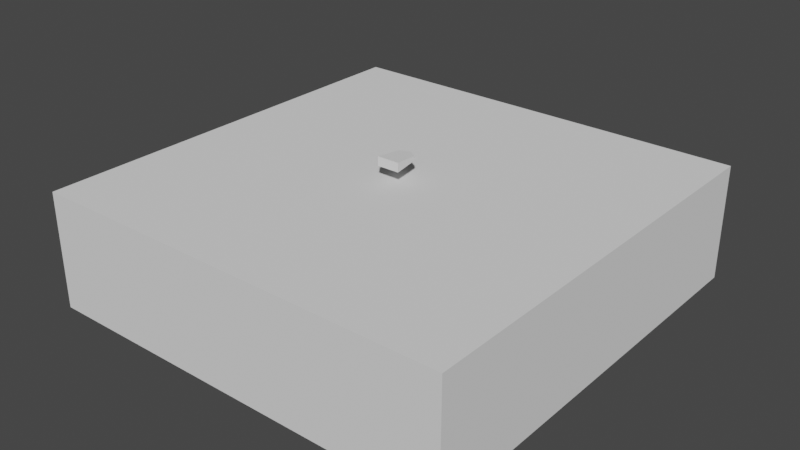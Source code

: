 # Source: shogi.blend  (saved by Blender 3.3.6; exported with 4.5.12 LTS)
import bpy
from mathutils import Matrix  # noqa: F401  (used for matrix-valued properties, if any)

bpy.ops.wm.read_factory_settings(use_empty=True)
scene = bpy.context.scene
scene.name = 'Scene'

# ---- collections
col_collection = bpy.data.collections.new('Collection'); scene.collection.children.link(col_collection)

# ---- world
world_world = bpy.data.worlds.new('World'); scene.world = world_world
world_world.use_nodes = True; world_world.node_tree.nodes.clear()
_N = world_world.node_tree.nodes; _L = world_world.node_tree.links
n0 = _N.new('ShaderNodeOutputWorld'); n0.name = 'World Output'; n0.location = (300, 300)
n1 = _N.new('ShaderNodeBackground'); n1.name = 'Background'; n1.location = (10, 300)
n1.inputs[0].default_value = (0.05088, 0.05088, 0.05088, 1.0)
_L.new(n1.outputs[0], n0.inputs[0])
n0.is_active_output = True
world_world.color = (0.05088, 0.05088, 0.05088)
world_world.use_sun_shadow = False
world_world.sun_shadow_jitter_overblur = 0.0

# ---- meshes
me_cube = bpy.data.meshes.new('Cube')
me_cube.from_pydata([(0.2927, -0.4228, 0.1175), (0.2927, -0.4228, -0.1175), (-0.2927, -0.4228, 0.1175), (-0.2927, -0.4228, -0.1175), (0.2371, 0.2333, 0.06009), (0.2371, 0.2333, -0.06009), (-0.2371, 0.2333, 0.06009), (-0.2371, 0.2333, -0.06009), (1.587e-08, 0.3791, -0.04733), (1.587e-08, 0.3791, 0.04733)], [], [(0, 4, 9, 6, 2), (3, 2, 6, 7), (7, 6, 9, 8), (5, 1, 3, 7, 8), (1, 0, 2, 3), (5, 4, 0, 1), (8, 9, 4, 5)])
_uv = me_cube.uv_layers.new(name='UVMap')
_uv.uv.foreach_set('vector', [0.5037, 0.5058, 0.4696, 0.9101, 0.324, 1.0, 0.1784, 0.9101, 0.1443, 0.5058, 0.7189, 0.0, 0.8632, 0.0, 0.8279, 0.4043, 0.7541, 0.4043, 0.7541, 0.4043, 0.8279, 0.4043, 0.8201, 0.5058, 0.762, 0.5058, 0.5379, 0.9101, 0.5037, 0.5058, 0.8632, 0.5058, 0.829, 0.9101, 0.6834, 1.0, 0.5746, 0.1463, 0.7189, 0.1463, 0.7189, 0.5058, 0.5746, 0.5058, 0.109, 0.8985, 0.03524, 0.8985, 0.0, 0.4942, 0.1443, 0.4942, 0.1012, 1.0, 0.04307, 1.0, 0.03524, 0.8985, 0.109, 0.8985])
me_cube.use_mirror_vertex_groups = False
me_cube.update()
me_cube_002 = bpy.data.meshes.new('Cube.002')
me_cube_002.from_pydata([(-5.5, -5.5, -1.5), (-5.5, -5.5, 1.5), (-5.5, 5.5, -1.5), (-5.5, 5.5, 1.5), (5.5, -5.5, -1.5), (5.5, -5.5, 1.5), (5.5, 5.5, -1.5), (5.5, 5.5, 1.5)], [], [(0, 1, 3, 2), (2, 3, 7, 6), (6, 7, 5, 4), (4, 5, 1, 0), (2, 6, 4, 0), (7, 3, 1, 5)])
_uv = me_cube_002.uv_layers.new(name='UVMap')
_uv.uv.foreach_set('vector', [0.6364, 1.0, 0.5, 1.0, 0.5, 0.5, 0.6364, 0.5, 0.9091, 0.5, 0.7727, 0.5, 0.7727, 0.0, 0.9091, 0.0, 0.7727, 0.5, 0.6364, 0.5, 0.6364, 0.0, 0.7727, 0.0, 0.6364, 0.5, 0.5, 0.5, 0.5, 0.0, 0.6364, 0.0, 0.0, 0.0, 0.5, 0.0, 0.5, 0.5, 0.0, 0.5, 0.0, 0.5, 0.5, 0.5, 0.5, 1.0, 0.0, 1.0])
me_cube_002.update()

# ---- objects
ob_piece = bpy.data.objects.new('Piece', me_cube)
ob_board = bpy.data.objects.new('Board', me_cube_002)

# ---- transforms, parenting, visibility, modifiers, constraints
ob_piece.location = (2.516e-08, 0.0, 2.0)
ob_piece.lock_rotations_4d = False
ob_piece.empty_display_type = 'ARROWS'
ob_piece.lineart.crease_threshold = 0.0
ob_board.location = (0.0, 0.0, 0.0)

# ---- collection membership
col_collection.objects.link(ob_piece)
col_collection.objects.link(ob_board)

# ---- scene / render settings (as saved in the file)
scene.frame_start = 1; scene.frame_end = 250; scene.frame_set(1)
scene.render.engine = 'BLENDER_EEVEE_NEXT'
scene.cycles.sampling_pattern = 'TABULATED_SOBOL'
scene.cycles.use_light_tree = False
scene.view_settings.view_transform = 'Filmic'
bpy.context.view_layer.update()

# ---- added for rendering (the .blend has no active camera and no usable light): camera, sun
cam_auto = bpy.data.cameras.new('AutoCamera')
cam_auto.lens = 50.0
cam_auto.sensor_width = 36.0
cam_auto.clip_end = 1000.0
ob_auto_camera = bpy.data.objects.new('AutoCamera', cam_auto)
scene.collection.objects.link(ob_auto_camera)
ob_auto_camera.location = (14.7771, -17.7326, 12.1305)
ob_auto_camera.rotation_euler = (1.09748, -7.21219e-08, 0.694738)
scene.camera = ob_auto_camera
light_auto_sun = bpy.data.lights.new('AutoSun', 'SUN')
light_auto_sun.energy = 3.0
light_auto_sun.angle = 0.0523599
ob_auto_sun = bpy.data.objects.new('AutoSun', light_auto_sun)
scene.collection.objects.link(ob_auto_sun)
ob_auto_sun.rotation_euler = (0.872665, 0.174533, 0.523599)
bpy.context.view_layer.update()
